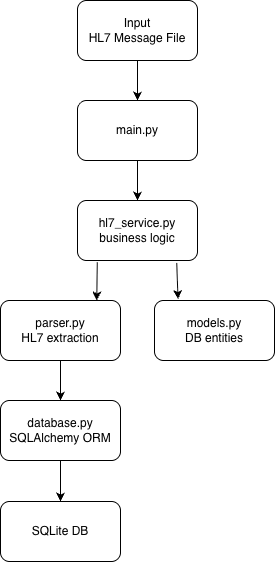

The diagram above was exported from draw.io. Its source (the exported page's mxGraphModel, read from the mxfile embedded in the PNG):
<mxGraphModel dx="1176" dy="765" grid="1" gridSize="10" guides="1" tooltips="1" connect="1" arrows="1" fold="1" page="1" pageScale="1" pageWidth="827" pageHeight="1169" math="0" shadow="0">
  <root>
    <mxCell id="0" />
    <mxCell id="1" parent="0" />
    <mxCell id="pF3GVg3vMlNJnsLCijeE-1" parent="1" style="rounded=1;whiteSpace=wrap;html=1;" value="&lt;div&gt;Input&lt;/div&gt;HL7 Message File" vertex="1">
      <mxGeometry height="60" width="120" x="340" y="60" as="geometry" />
    </mxCell>
    <mxCell id="pF3GVg3vMlNJnsLCijeE-2" parent="1" style="rounded=1;whiteSpace=wrap;html=1;" value="main.py" vertex="1">
      <mxGeometry height="60" width="120" x="340" y="160" as="geometry" />
    </mxCell>
    <mxCell id="pF3GVg3vMlNJnsLCijeE-3" parent="1" style="rounded=1;whiteSpace=wrap;html=1;" value="hl7_service.py&lt;div&gt;business logic&lt;/div&gt;" vertex="1">
      <mxGeometry height="60" width="120" x="340" y="260" as="geometry" />
    </mxCell>
    <mxCell id="pF3GVg3vMlNJnsLCijeE-4" parent="1" style="rounded=1;whiteSpace=wrap;html=1;" value="parser.py&lt;div&gt;HL7 extraction&lt;/div&gt;" vertex="1">
      <mxGeometry height="60" width="120" x="263" y="360" as="geometry" />
    </mxCell>
    <mxCell id="pF3GVg3vMlNJnsLCijeE-5" parent="1" style="rounded=1;whiteSpace=wrap;html=1;" value="models.py&lt;div&gt;DB entities&lt;/div&gt;" vertex="1">
      <mxGeometry height="60" width="120" x="417" y="360" as="geometry" />
    </mxCell>
    <mxCell id="pF3GVg3vMlNJnsLCijeE-7" parent="1" style="rounded=1;whiteSpace=wrap;html=1;" value="database.py&lt;div&gt;SQLAlchemy ORM&lt;/div&gt;" vertex="1">
      <mxGeometry height="60" width="120" x="263" y="460" as="geometry" />
    </mxCell>
    <mxCell id="pF3GVg3vMlNJnsLCijeE-8" parent="1" style="rounded=1;whiteSpace=wrap;html=1;" value="SQLite DB" vertex="1">
      <mxGeometry height="60" width="120" x="263" y="561" as="geometry" />
    </mxCell>
    <mxCell id="pF3GVg3vMlNJnsLCijeE-9" edge="1" parent="1" source="pF3GVg3vMlNJnsLCijeE-1" style="endArrow=classic;html=1;rounded=0;exitX=0.5;exitY=1;exitDx=0;exitDy=0;entryX=0.5;entryY=0;entryDx=0;entryDy=0;" target="pF3GVg3vMlNJnsLCijeE-2" value="">
      <mxGeometry height="50" relative="1" width="50" as="geometry">
        <mxPoint x="420" y="320" as="sourcePoint" />
        <mxPoint x="470" y="270" as="targetPoint" />
      </mxGeometry>
    </mxCell>
    <mxCell id="pF3GVg3vMlNJnsLCijeE-10" edge="1" parent="1" source="pF3GVg3vMlNJnsLCijeE-2" style="endArrow=classic;html=1;rounded=0;entryX=0.5;entryY=0;entryDx=0;entryDy=0;exitX=0.5;exitY=1;exitDx=0;exitDy=0;" target="pF3GVg3vMlNJnsLCijeE-3" value="">
      <mxGeometry height="50" relative="1" width="50" as="geometry">
        <mxPoint x="250" y="300" as="sourcePoint" />
        <mxPoint x="300" y="250" as="targetPoint" />
      </mxGeometry>
    </mxCell>
    <mxCell id="pF3GVg3vMlNJnsLCijeE-11" edge="1" parent="1" source="pF3GVg3vMlNJnsLCijeE-3" style="endArrow=classic;html=1;rounded=0;entryX=0.196;entryY=-0.023;entryDx=0;entryDy=0;exitX=0.827;exitY=1.041;exitDx=0;exitDy=0;exitPerimeter=0;entryPerimeter=0;" target="pF3GVg3vMlNJnsLCijeE-5" value="">
      <mxGeometry height="50" relative="1" width="50" as="geometry">
        <mxPoint x="420" y="320" as="sourcePoint" />
        <mxPoint x="470" y="270" as="targetPoint" />
      </mxGeometry>
    </mxCell>
    <mxCell id="pF3GVg3vMlNJnsLCijeE-12" edge="1" parent="1" source="pF3GVg3vMlNJnsLCijeE-3" style="endArrow=classic;html=1;rounded=0;entryX=0.802;entryY=-0.002;entryDx=0;entryDy=0;exitX=0.165;exitY=1.031;exitDx=0;exitDy=0;exitPerimeter=0;entryPerimeter=0;" target="pF3GVg3vMlNJnsLCijeE-4" value="">
      <mxGeometry height="50" relative="1" width="50" as="geometry">
        <mxPoint x="420" y="320" as="sourcePoint" />
        <mxPoint x="470" y="270" as="targetPoint" />
      </mxGeometry>
    </mxCell>
    <mxCell id="pF3GVg3vMlNJnsLCijeE-13" edge="1" parent="1" source="pF3GVg3vMlNJnsLCijeE-4" style="endArrow=classic;html=1;rounded=0;entryX=0.5;entryY=0;entryDx=0;entryDy=0;exitX=0.5;exitY=1;exitDx=0;exitDy=0;" target="pF3GVg3vMlNJnsLCijeE-7" value="">
      <mxGeometry height="50" relative="1" width="50" as="geometry">
        <mxPoint x="420" y="450" as="sourcePoint" />
        <mxPoint x="470" y="400" as="targetPoint" />
      </mxGeometry>
    </mxCell>
    <mxCell id="pF3GVg3vMlNJnsLCijeE-14" edge="1" parent="1" source="pF3GVg3vMlNJnsLCijeE-7" style="endArrow=classic;html=1;rounded=0;exitX=0.5;exitY=1;exitDx=0;exitDy=0;entryX=0.5;entryY=0;entryDx=0;entryDy=0;" target="pF3GVg3vMlNJnsLCijeE-8" value="">
      <mxGeometry height="50" relative="1" width="50" as="geometry">
        <mxPoint x="420" y="550" as="sourcePoint" />
        <mxPoint x="470" y="500" as="targetPoint" />
      </mxGeometry>
    </mxCell>
  </root>
</mxGraphModel>